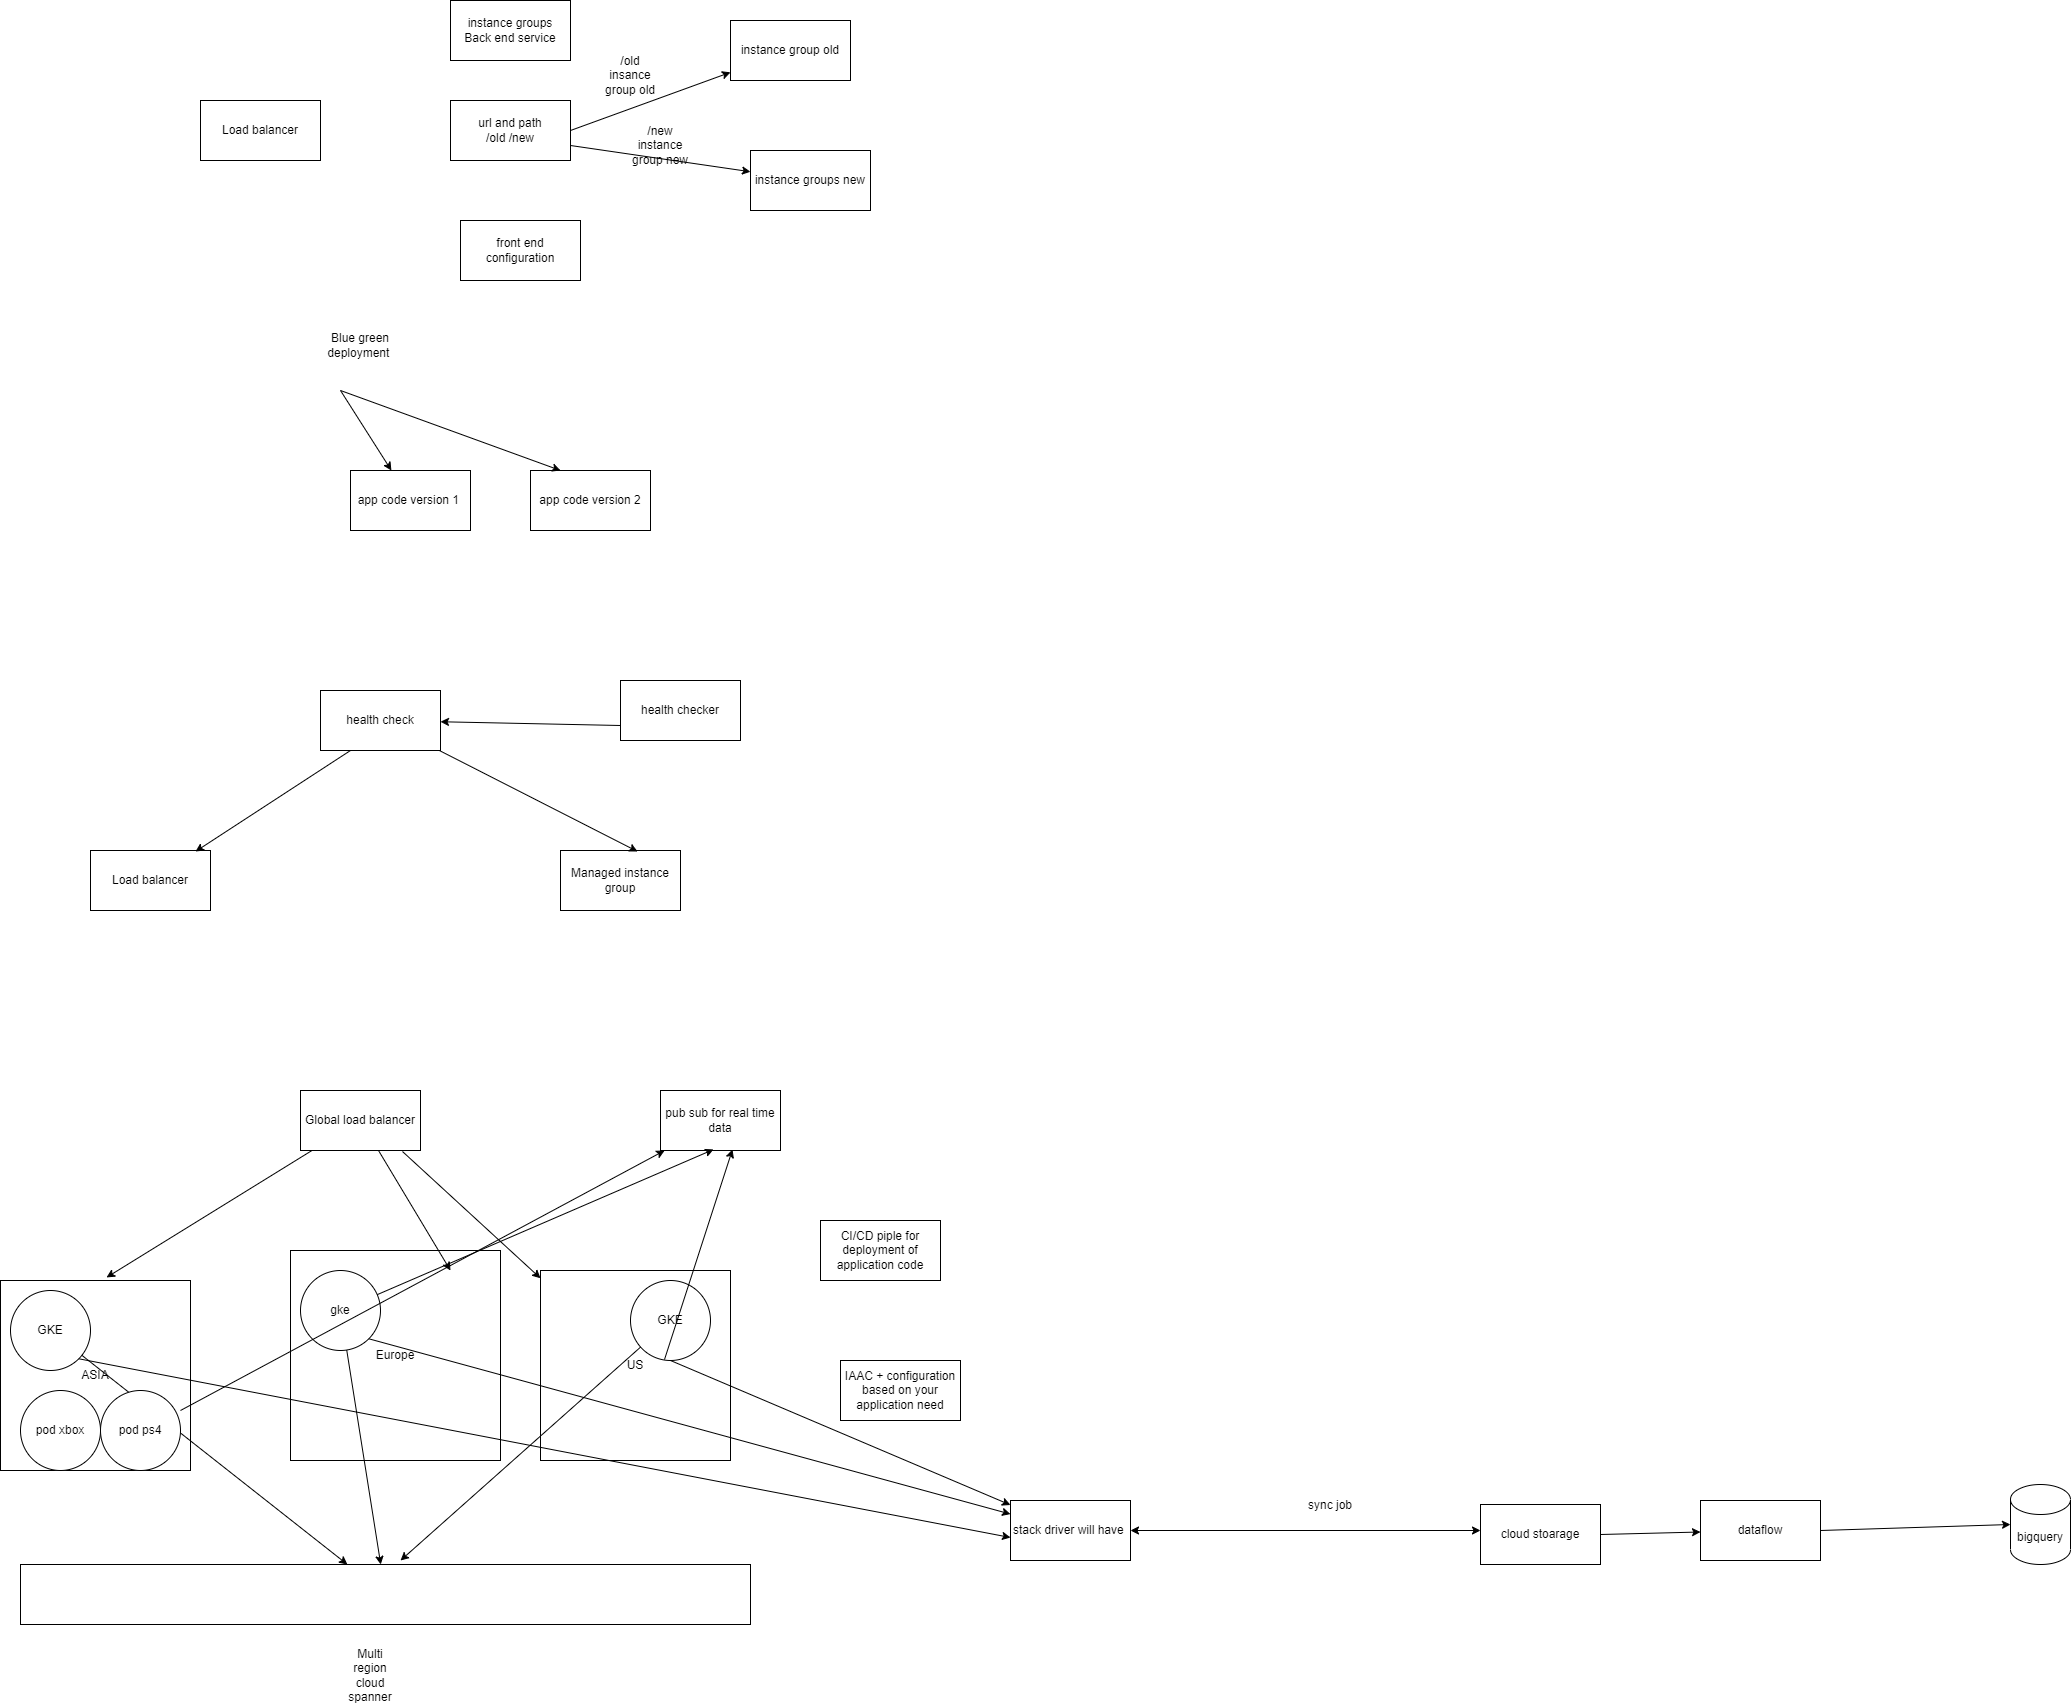

The diagram above was exported from draw.io. Its source (the exported page's mxGraphModel, read from the mxfile embedded in the PNG):
<mxGraphModel dx="1849" dy="522" grid="1" gridSize="10" guides="1" tooltips="1" connect="1" arrows="1" fold="1" page="1" pageScale="1" pageWidth="827" pageHeight="1169" math="0" shadow="0">
  <root>
    <mxCell id="0" />
    <mxCell id="1" parent="0" />
    <mxCell id="RywJp8ziMTGs4OtJOKND-1" value="Load balancer" style="rounded=0;whiteSpace=wrap;html=1;" vertex="1" parent="1">
      <mxGeometry y="230" width="120" height="60" as="geometry" />
    </mxCell>
    <mxCell id="RywJp8ziMTGs4OtJOKND-2" value="instance groups&lt;br&gt;Back end service" style="rounded=0;whiteSpace=wrap;html=1;" vertex="1" parent="1">
      <mxGeometry x="250" y="130" width="120" height="60" as="geometry" />
    </mxCell>
    <mxCell id="RywJp8ziMTGs4OtJOKND-3" value="url and path&lt;br&gt;/old /new&lt;br&gt;" style="rounded=0;whiteSpace=wrap;html=1;" vertex="1" parent="1">
      <mxGeometry x="250" y="230" width="120" height="60" as="geometry" />
    </mxCell>
    <mxCell id="RywJp8ziMTGs4OtJOKND-4" value="front end configuration" style="rounded=0;whiteSpace=wrap;html=1;" vertex="1" parent="1">
      <mxGeometry x="260" y="350" width="120" height="60" as="geometry" />
    </mxCell>
    <mxCell id="RywJp8ziMTGs4OtJOKND-5" value="instance group old" style="rounded=0;whiteSpace=wrap;html=1;" vertex="1" parent="1">
      <mxGeometry x="530" y="150" width="120" height="60" as="geometry" />
    </mxCell>
    <mxCell id="RywJp8ziMTGs4OtJOKND-6" value="" style="endArrow=classic;html=1;rounded=0;exitX=1;exitY=0.5;exitDx=0;exitDy=0;" edge="1" parent="1" source="RywJp8ziMTGs4OtJOKND-3" target="RywJp8ziMTGs4OtJOKND-5">
      <mxGeometry width="50" height="50" relative="1" as="geometry">
        <mxPoint x="250" y="270" as="sourcePoint" />
        <mxPoint x="300" y="220" as="targetPoint" />
      </mxGeometry>
    </mxCell>
    <mxCell id="RywJp8ziMTGs4OtJOKND-7" value="/old insance group old" style="text;html=1;strokeColor=none;fillColor=none;align=center;verticalAlign=middle;whiteSpace=wrap;rounded=0;" vertex="1" parent="1">
      <mxGeometry x="400" y="190" width="60" height="30" as="geometry" />
    </mxCell>
    <mxCell id="RywJp8ziMTGs4OtJOKND-8" value="instance groups new" style="rounded=0;whiteSpace=wrap;html=1;" vertex="1" parent="1">
      <mxGeometry x="550" y="280" width="120" height="60" as="geometry" />
    </mxCell>
    <mxCell id="RywJp8ziMTGs4OtJOKND-9" value="" style="endArrow=classic;html=1;rounded=0;exitX=1;exitY=0.75;exitDx=0;exitDy=0;" edge="1" parent="1" source="RywJp8ziMTGs4OtJOKND-3" target="RywJp8ziMTGs4OtJOKND-8">
      <mxGeometry width="50" height="50" relative="1" as="geometry">
        <mxPoint x="250" y="250" as="sourcePoint" />
        <mxPoint x="300" y="200" as="targetPoint" />
      </mxGeometry>
    </mxCell>
    <mxCell id="RywJp8ziMTGs4OtJOKND-10" value="/new instance group new" style="text;html=1;strokeColor=none;fillColor=none;align=center;verticalAlign=middle;whiteSpace=wrap;rounded=0;" vertex="1" parent="1">
      <mxGeometry x="430" y="260" width="60" height="30" as="geometry" />
    </mxCell>
    <mxCell id="RywJp8ziMTGs4OtJOKND-11" value="app code version 1&amp;nbsp;" style="rounded=0;whiteSpace=wrap;html=1;" vertex="1" parent="1">
      <mxGeometry x="150" y="600" width="120" height="60" as="geometry" />
    </mxCell>
    <mxCell id="RywJp8ziMTGs4OtJOKND-12" value="app code version 2" style="rounded=0;whiteSpace=wrap;html=1;" vertex="1" parent="1">
      <mxGeometry x="330" y="600" width="120" height="60" as="geometry" />
    </mxCell>
    <mxCell id="RywJp8ziMTGs4OtJOKND-13" value="" style="endArrow=classic;html=1;rounded=0;" edge="1" parent="1" target="RywJp8ziMTGs4OtJOKND-11">
      <mxGeometry width="50" height="50" relative="1" as="geometry">
        <mxPoint x="140" y="520" as="sourcePoint" />
        <mxPoint x="300" y="690" as="targetPoint" />
      </mxGeometry>
    </mxCell>
    <mxCell id="RywJp8ziMTGs4OtJOKND-14" value="" style="endArrow=classic;html=1;rounded=0;entryX=0.25;entryY=0;entryDx=0;entryDy=0;" edge="1" parent="1" target="RywJp8ziMTGs4OtJOKND-12">
      <mxGeometry width="50" height="50" relative="1" as="geometry">
        <mxPoint x="140" y="520" as="sourcePoint" />
        <mxPoint x="300" y="690" as="targetPoint" />
      </mxGeometry>
    </mxCell>
    <mxCell id="RywJp8ziMTGs4OtJOKND-15" value="Blue green deployment&amp;nbsp;" style="text;html=1;strokeColor=none;fillColor=none;align=center;verticalAlign=middle;whiteSpace=wrap;rounded=0;" vertex="1" parent="1">
      <mxGeometry x="110" y="450" width="100" height="50" as="geometry" />
    </mxCell>
    <mxCell id="RywJp8ziMTGs4OtJOKND-16" value="health check" style="rounded=0;whiteSpace=wrap;html=1;" vertex="1" parent="1">
      <mxGeometry x="120" y="820" width="120" height="60" as="geometry" />
    </mxCell>
    <mxCell id="RywJp8ziMTGs4OtJOKND-17" value="Load balancer" style="rounded=0;whiteSpace=wrap;html=1;" vertex="1" parent="1">
      <mxGeometry x="-110" y="980" width="120" height="60" as="geometry" />
    </mxCell>
    <mxCell id="RywJp8ziMTGs4OtJOKND-18" value="" style="endArrow=classic;html=1;rounded=0;exitX=0.25;exitY=1;exitDx=0;exitDy=0;entryX=0.875;entryY=0.017;entryDx=0;entryDy=0;entryPerimeter=0;" edge="1" parent="1" source="RywJp8ziMTGs4OtJOKND-16" target="RywJp8ziMTGs4OtJOKND-17">
      <mxGeometry width="50" height="50" relative="1" as="geometry">
        <mxPoint x="250" y="920" as="sourcePoint" />
        <mxPoint x="300" y="870" as="targetPoint" />
      </mxGeometry>
    </mxCell>
    <mxCell id="RywJp8ziMTGs4OtJOKND-19" value="Managed instance group" style="rounded=0;whiteSpace=wrap;html=1;" vertex="1" parent="1">
      <mxGeometry x="360" y="980" width="120" height="60" as="geometry" />
    </mxCell>
    <mxCell id="RywJp8ziMTGs4OtJOKND-20" value="" style="endArrow=classic;html=1;rounded=0;entryX=0.642;entryY=0.017;entryDx=0;entryDy=0;entryPerimeter=0;" edge="1" parent="1" source="RywJp8ziMTGs4OtJOKND-16" target="RywJp8ziMTGs4OtJOKND-19">
      <mxGeometry width="50" height="50" relative="1" as="geometry">
        <mxPoint x="250" y="920" as="sourcePoint" />
        <mxPoint x="300" y="870" as="targetPoint" />
      </mxGeometry>
    </mxCell>
    <mxCell id="RywJp8ziMTGs4OtJOKND-21" value="health checker" style="rounded=0;whiteSpace=wrap;html=1;" vertex="1" parent="1">
      <mxGeometry x="420" y="810" width="120" height="60" as="geometry" />
    </mxCell>
    <mxCell id="RywJp8ziMTGs4OtJOKND-22" value="" style="endArrow=classic;html=1;rounded=0;exitX=0;exitY=0.75;exitDx=0;exitDy=0;" edge="1" parent="1" source="RywJp8ziMTGs4OtJOKND-21" target="RywJp8ziMTGs4OtJOKND-16">
      <mxGeometry width="50" height="50" relative="1" as="geometry">
        <mxPoint x="250" y="910" as="sourcePoint" />
        <mxPoint x="300" y="860" as="targetPoint" />
      </mxGeometry>
    </mxCell>
    <mxCell id="RywJp8ziMTGs4OtJOKND-23" value="ASIA" style="whiteSpace=wrap;html=1;aspect=fixed;" vertex="1" parent="1">
      <mxGeometry x="-200" y="1410" width="190" height="190" as="geometry" />
    </mxCell>
    <mxCell id="RywJp8ziMTGs4OtJOKND-24" value="Europe" style="whiteSpace=wrap;html=1;aspect=fixed;" vertex="1" parent="1">
      <mxGeometry x="90" y="1380" width="210" height="210" as="geometry" />
    </mxCell>
    <mxCell id="RywJp8ziMTGs4OtJOKND-25" value="US" style="whiteSpace=wrap;html=1;aspect=fixed;" vertex="1" parent="1">
      <mxGeometry x="340" y="1400" width="190" height="190" as="geometry" />
    </mxCell>
    <mxCell id="RywJp8ziMTGs4OtJOKND-26" value="GKE" style="ellipse;whiteSpace=wrap;html=1;aspect=fixed;" vertex="1" parent="1">
      <mxGeometry x="-190" y="1420" width="80" height="80" as="geometry" />
    </mxCell>
    <mxCell id="RywJp8ziMTGs4OtJOKND-27" value="gke" style="ellipse;whiteSpace=wrap;html=1;aspect=fixed;" vertex="1" parent="1">
      <mxGeometry x="100" y="1400" width="80" height="80" as="geometry" />
    </mxCell>
    <mxCell id="RywJp8ziMTGs4OtJOKND-28" value="GKE" style="ellipse;whiteSpace=wrap;html=1;aspect=fixed;" vertex="1" parent="1">
      <mxGeometry x="430" y="1410" width="80" height="80" as="geometry" />
    </mxCell>
    <mxCell id="RywJp8ziMTGs4OtJOKND-29" value="Global load balancer" style="rounded=0;whiteSpace=wrap;html=1;" vertex="1" parent="1">
      <mxGeometry x="100" y="1220" width="120" height="60" as="geometry" />
    </mxCell>
    <mxCell id="RywJp8ziMTGs4OtJOKND-30" value="" style="endArrow=classic;html=1;rounded=0;entryX=0.558;entryY=-0.016;entryDx=0;entryDy=0;entryPerimeter=0;" edge="1" parent="1" source="RywJp8ziMTGs4OtJOKND-29" target="RywJp8ziMTGs4OtJOKND-23">
      <mxGeometry width="50" height="50" relative="1" as="geometry">
        <mxPoint x="200" y="1450" as="sourcePoint" />
        <mxPoint x="250" y="1400" as="targetPoint" />
      </mxGeometry>
    </mxCell>
    <mxCell id="RywJp8ziMTGs4OtJOKND-31" value="" style="endArrow=classic;html=1;rounded=0;" edge="1" parent="1" source="RywJp8ziMTGs4OtJOKND-29">
      <mxGeometry width="50" height="50" relative="1" as="geometry">
        <mxPoint x="200" y="1450" as="sourcePoint" />
        <mxPoint x="250" y="1400" as="targetPoint" />
      </mxGeometry>
    </mxCell>
    <mxCell id="RywJp8ziMTGs4OtJOKND-32" value="" style="endArrow=classic;html=1;rounded=0;exitX=0.85;exitY=1.017;exitDx=0;exitDy=0;exitPerimeter=0;" edge="1" parent="1" source="RywJp8ziMTGs4OtJOKND-29" target="RywJp8ziMTGs4OtJOKND-25">
      <mxGeometry width="50" height="50" relative="1" as="geometry">
        <mxPoint x="200" y="1450" as="sourcePoint" />
        <mxPoint x="250" y="1400" as="targetPoint" />
      </mxGeometry>
    </mxCell>
    <mxCell id="RywJp8ziMTGs4OtJOKND-33" value="" style="rounded=0;whiteSpace=wrap;html=1;" vertex="1" parent="1">
      <mxGeometry x="-180" y="1694" width="730" height="60" as="geometry" />
    </mxCell>
    <mxCell id="RywJp8ziMTGs4OtJOKND-34" value="Multi region cloud spanner" style="text;html=1;strokeColor=none;fillColor=none;align=center;verticalAlign=middle;whiteSpace=wrap;rounded=0;" vertex="1" parent="1">
      <mxGeometry x="140" y="1790" width="60" height="30" as="geometry" />
    </mxCell>
    <mxCell id="RywJp8ziMTGs4OtJOKND-35" value="" style="endArrow=classic;html=1;rounded=0;" edge="1" parent="1" source="RywJp8ziMTGs4OtJOKND-26" target="RywJp8ziMTGs4OtJOKND-33">
      <mxGeometry width="50" height="50" relative="1" as="geometry">
        <mxPoint x="200" y="1620" as="sourcePoint" />
        <mxPoint x="250" y="1570" as="targetPoint" />
      </mxGeometry>
    </mxCell>
    <mxCell id="RywJp8ziMTGs4OtJOKND-36" value="" style="endArrow=classic;html=1;rounded=0;" edge="1" parent="1" source="RywJp8ziMTGs4OtJOKND-27" target="RywJp8ziMTGs4OtJOKND-33">
      <mxGeometry width="50" height="50" relative="1" as="geometry">
        <mxPoint x="200" y="1620" as="sourcePoint" />
        <mxPoint x="250" y="1570" as="targetPoint" />
      </mxGeometry>
    </mxCell>
    <mxCell id="RywJp8ziMTGs4OtJOKND-37" value="" style="endArrow=classic;html=1;rounded=0;" edge="1" parent="1" source="RywJp8ziMTGs4OtJOKND-28">
      <mxGeometry width="50" height="50" relative="1" as="geometry">
        <mxPoint x="200" y="1620" as="sourcePoint" />
        <mxPoint x="200" y="1690" as="targetPoint" />
      </mxGeometry>
    </mxCell>
    <mxCell id="RywJp8ziMTGs4OtJOKND-39" value="pod xbox" style="ellipse;whiteSpace=wrap;html=1;aspect=fixed;" vertex="1" parent="1">
      <mxGeometry x="-180" y="1520" width="80" height="80" as="geometry" />
    </mxCell>
    <mxCell id="RywJp8ziMTGs4OtJOKND-40" value="pod ps4" style="ellipse;whiteSpace=wrap;html=1;aspect=fixed;" vertex="1" parent="1">
      <mxGeometry x="-100" y="1520" width="80" height="80" as="geometry" />
    </mxCell>
    <mxCell id="RywJp8ziMTGs4OtJOKND-41" value="CI/CD piple for deployment of application code" style="rounded=0;whiteSpace=wrap;html=1;" vertex="1" parent="1">
      <mxGeometry x="620" y="1350" width="120" height="60" as="geometry" />
    </mxCell>
    <mxCell id="RywJp8ziMTGs4OtJOKND-42" value="IAAC + configuration based on your application need" style="rounded=0;whiteSpace=wrap;html=1;" vertex="1" parent="1">
      <mxGeometry x="640" y="1490" width="120" height="60" as="geometry" />
    </mxCell>
    <mxCell id="RywJp8ziMTGs4OtJOKND-43" value="pub sub for real time data" style="rounded=0;whiteSpace=wrap;html=1;" vertex="1" parent="1">
      <mxGeometry x="460" y="1220" width="120" height="60" as="geometry" />
    </mxCell>
    <mxCell id="RywJp8ziMTGs4OtJOKND-44" value="" style="endArrow=classic;html=1;rounded=0;exitX=1;exitY=0.25;exitDx=0;exitDy=0;exitPerimeter=0;" edge="1" parent="1" source="RywJp8ziMTGs4OtJOKND-40" target="RywJp8ziMTGs4OtJOKND-43">
      <mxGeometry width="50" height="50" relative="1" as="geometry">
        <mxPoint x="260" y="1490" as="sourcePoint" />
        <mxPoint x="310" y="1440" as="targetPoint" />
      </mxGeometry>
    </mxCell>
    <mxCell id="RywJp8ziMTGs4OtJOKND-45" value="" style="endArrow=classic;html=1;rounded=0;entryX=0.442;entryY=0.983;entryDx=0;entryDy=0;entryPerimeter=0;" edge="1" parent="1" source="RywJp8ziMTGs4OtJOKND-27" target="RywJp8ziMTGs4OtJOKND-43">
      <mxGeometry width="50" height="50" relative="1" as="geometry">
        <mxPoint x="260" y="1490" as="sourcePoint" />
        <mxPoint x="310" y="1440" as="targetPoint" />
      </mxGeometry>
    </mxCell>
    <mxCell id="RywJp8ziMTGs4OtJOKND-46" value="" style="endArrow=classic;html=1;rounded=0;entryX=0.6;entryY=0.983;entryDx=0;entryDy=0;entryPerimeter=0;exitX=0.425;exitY=0.988;exitDx=0;exitDy=0;exitPerimeter=0;" edge="1" parent="1" source="RywJp8ziMTGs4OtJOKND-28" target="RywJp8ziMTGs4OtJOKND-43">
      <mxGeometry width="50" height="50" relative="1" as="geometry">
        <mxPoint x="260" y="1490" as="sourcePoint" />
        <mxPoint x="310" y="1440" as="targetPoint" />
      </mxGeometry>
    </mxCell>
    <mxCell id="RywJp8ziMTGs4OtJOKND-52" value="stack driver will have&amp;nbsp;" style="rounded=0;whiteSpace=wrap;html=1;" vertex="1" parent="1">
      <mxGeometry x="810" y="1630" width="120" height="60" as="geometry" />
    </mxCell>
    <mxCell id="RywJp8ziMTGs4OtJOKND-53" value="" style="endArrow=classic;html=1;rounded=0;exitX=0.5;exitY=1;exitDx=0;exitDy=0;" edge="1" parent="1" source="RywJp8ziMTGs4OtJOKND-28" target="RywJp8ziMTGs4OtJOKND-52">
      <mxGeometry width="50" height="50" relative="1" as="geometry">
        <mxPoint x="750" y="1590" as="sourcePoint" />
        <mxPoint x="800" y="1540" as="targetPoint" />
      </mxGeometry>
    </mxCell>
    <mxCell id="RywJp8ziMTGs4OtJOKND-54" value="" style="endArrow=classic;html=1;rounded=0;exitX=1;exitY=1;exitDx=0;exitDy=0;" edge="1" parent="1" source="RywJp8ziMTGs4OtJOKND-27" target="RywJp8ziMTGs4OtJOKND-52">
      <mxGeometry width="50" height="50" relative="1" as="geometry">
        <mxPoint x="380" y="1590" as="sourcePoint" />
        <mxPoint x="430" y="1540" as="targetPoint" />
      </mxGeometry>
    </mxCell>
    <mxCell id="RywJp8ziMTGs4OtJOKND-55" value="" style="endArrow=classic;html=1;rounded=0;exitX=1;exitY=1;exitDx=0;exitDy=0;entryX=0;entryY=0.617;entryDx=0;entryDy=0;entryPerimeter=0;" edge="1" parent="1" source="RywJp8ziMTGs4OtJOKND-26" target="RywJp8ziMTGs4OtJOKND-52">
      <mxGeometry width="50" height="50" relative="1" as="geometry">
        <mxPoint x="380" y="1590" as="sourcePoint" />
        <mxPoint x="430" y="1540" as="targetPoint" />
      </mxGeometry>
    </mxCell>
    <mxCell id="RywJp8ziMTGs4OtJOKND-56" value="" style="endArrow=classic;startArrow=classic;html=1;rounded=0;exitX=1;exitY=0.5;exitDx=0;exitDy=0;" edge="1" parent="1" source="RywJp8ziMTGs4OtJOKND-52">
      <mxGeometry width="50" height="50" relative="1" as="geometry">
        <mxPoint x="880" y="1590" as="sourcePoint" />
        <mxPoint x="1280" y="1660" as="targetPoint" />
      </mxGeometry>
    </mxCell>
    <mxCell id="RywJp8ziMTGs4OtJOKND-58" value="sync job" style="text;html=1;strokeColor=none;fillColor=none;align=center;verticalAlign=middle;whiteSpace=wrap;rounded=0;" vertex="1" parent="1">
      <mxGeometry x="1100" y="1620" width="60" height="30" as="geometry" />
    </mxCell>
    <mxCell id="RywJp8ziMTGs4OtJOKND-59" value="cloud stoarage" style="rounded=0;whiteSpace=wrap;html=1;" vertex="1" parent="1">
      <mxGeometry x="1280" y="1634" width="120" height="60" as="geometry" />
    </mxCell>
    <mxCell id="RywJp8ziMTGs4OtJOKND-60" value="bigquery" style="shape=cylinder3;whiteSpace=wrap;html=1;boundedLbl=1;backgroundOutline=1;size=15;" vertex="1" parent="1">
      <mxGeometry x="1810" y="1614" width="60" height="80" as="geometry" />
    </mxCell>
    <mxCell id="RywJp8ziMTGs4OtJOKND-61" value="dataflow" style="rounded=0;whiteSpace=wrap;html=1;" vertex="1" parent="1">
      <mxGeometry x="1500" y="1630" width="120" height="60" as="geometry" />
    </mxCell>
    <mxCell id="RywJp8ziMTGs4OtJOKND-62" value="" style="endArrow=classic;html=1;rounded=0;exitX=1;exitY=0.5;exitDx=0;exitDy=0;" edge="1" parent="1" source="RywJp8ziMTGs4OtJOKND-59" target="RywJp8ziMTGs4OtJOKND-61">
      <mxGeometry width="50" height="50" relative="1" as="geometry">
        <mxPoint x="1520" y="1590" as="sourcePoint" />
        <mxPoint x="1570" y="1540" as="targetPoint" />
      </mxGeometry>
    </mxCell>
    <mxCell id="RywJp8ziMTGs4OtJOKND-63" value="" style="endArrow=classic;html=1;rounded=0;exitX=1;exitY=0.5;exitDx=0;exitDy=0;entryX=0;entryY=0.5;entryDx=0;entryDy=0;entryPerimeter=0;" edge="1" parent="1" source="RywJp8ziMTGs4OtJOKND-61" target="RywJp8ziMTGs4OtJOKND-60">
      <mxGeometry width="50" height="50" relative="1" as="geometry">
        <mxPoint x="1520" y="1590" as="sourcePoint" />
        <mxPoint x="1570" y="1540" as="targetPoint" />
      </mxGeometry>
    </mxCell>
  </root>
</mxGraphModel>